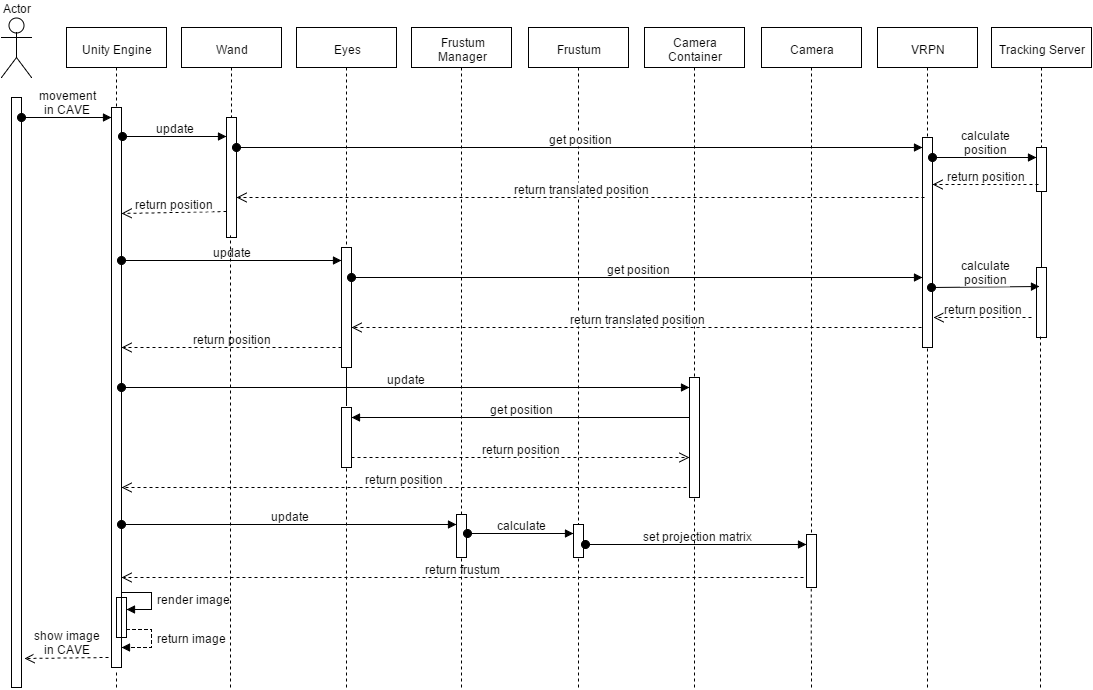

The diagram above was exported from draw.io. Its source (the exported page's mxGraphModel, read from the mxfile embedded in the PNG):
<mxGraphModel dx="1194" dy="730" grid="1" gridSize="10" guides="1" tooltips="1" connect="1" arrows="1" fold="1" page="1" pageScale="1" pageWidth="1169" pageHeight="826" background="#ffffff" math="0">
  <root>
    <mxCell id="0" />
    <mxCell id="1" parent="0" />
    <mxCell id="2" value="Actor" style="shape=umlActor;verticalLabelPosition=top;labelBackgroundColor=#ffffff;verticalAlign=bottom;html=1;strokeWidth=1;fillColor=none;gradientColor=none;fontFamily=Helvetica;fontSize=12;align=center;labelPosition=center;" parent="1" vertex="1">
      <mxGeometry x="40" y="60" width="30" height="60" as="geometry" />
    </mxCell>
    <mxCell id="3" value="" style="html=1;points=[];perimeter=orthogonalPerimeter;strokeWidth=1;fillColor=none;gradientColor=none;fontFamily=Helvetica;fontSize=12;align=left;" parent="1" vertex="1">
      <mxGeometry x="50" y="140" width="10" height="590" as="geometry" />
    </mxCell>
    <mxCell id="4" value="" style="html=1;points=[];perimeter=orthogonalPerimeter;strokeWidth=1;fillColor=none;gradientColor=none;fontFamily=Helvetica;fontSize=12;align=left;" parent="1" vertex="1">
      <mxGeometry x="150" y="150" width="10" height="560" as="geometry" />
    </mxCell>
    <mxCell id="5" value="movement&lt;div&gt;in CAVE&lt;/div&gt;" style="html=1;verticalAlign=bottom;startArrow=oval;endArrow=block;startSize=8;fontFamily=Helvetica;fontSize=12;" parent="1" source="3" target="4" edge="1">
      <mxGeometry relative="1" as="geometry">
        <mxPoint x="80" y="172" as="sourcePoint" />
        <Array as="points">
          <mxPoint x="120" y="160" />
        </Array>
      </mxGeometry>
    </mxCell>
    <mxCell id="6" value="Unity Engine" style="shape=umlLifeline;perimeter=lifelinePerimeter;whiteSpace=wrap;html=1;container=1;collapsible=0;recursiveResize=0;strokeWidth=1;fillColor=none;gradientColor=none;fontFamily=Helvetica;fontSize=12;align=center;" parent="1" vertex="1">
      <mxGeometry x="105" y="70" width="100" height="80" as="geometry" />
    </mxCell>
    <mxCell id="7" value="Wand" style="shape=umlLifeline;perimeter=lifelinePerimeter;whiteSpace=wrap;html=1;container=1;collapsible=0;recursiveResize=0;strokeWidth=1;fillColor=none;gradientColor=none;fontFamily=Helvetica;fontSize=12;align=center;" parent="1" vertex="1">
      <mxGeometry x="220" y="70" width="100" height="90" as="geometry" />
    </mxCell>
    <mxCell id="10" value="Eyes" style="shape=umlLifeline;perimeter=lifelinePerimeter;whiteSpace=wrap;html=1;container=1;collapsible=0;recursiveResize=0;strokeWidth=1;fillColor=none;gradientColor=none;fontFamily=Helvetica;fontSize=12;align=center;" parent="1" vertex="1">
      <mxGeometry x="335" y="70" width="100" height="220" as="geometry" />
    </mxCell>
    <mxCell id="11" value="Frustum&lt;div&gt;Manager&lt;/div&gt;" style="shape=umlLifeline;perimeter=lifelinePerimeter;whiteSpace=wrap;html=1;container=1;collapsible=0;recursiveResize=0;strokeWidth=1;fillColor=none;gradientColor=none;fontFamily=Helvetica;fontSize=12;align=center;" parent="1" vertex="1">
      <mxGeometry x="450" y="70" width="100" height="487" as="geometry" />
    </mxCell>
    <mxCell id="12" value="Frustum" style="shape=umlLifeline;perimeter=lifelinePerimeter;whiteSpace=wrap;html=1;container=1;collapsible=0;recursiveResize=0;strokeWidth=1;fillColor=none;gradientColor=none;fontFamily=Helvetica;fontSize=12;align=center;" parent="1" vertex="1">
      <mxGeometry x="567" y="70" width="100" height="497" as="geometry" />
    </mxCell>
    <mxCell id="13" value="Camera&lt;div&gt;Container&lt;/div&gt;" style="shape=umlLifeline;perimeter=lifelinePerimeter;whiteSpace=wrap;html=1;container=1;collapsible=0;recursiveResize=0;strokeWidth=1;fillColor=none;gradientColor=none;fontFamily=Helvetica;fontSize=12;align=center;" parent="1" vertex="1">
      <mxGeometry x="683" y="70" width="100" height="350" as="geometry" />
    </mxCell>
    <mxCell id="14" value="Camera" style="shape=umlLifeline;perimeter=lifelinePerimeter;whiteSpace=wrap;html=1;container=1;collapsible=0;recursiveResize=0;strokeWidth=1;fillColor=none;gradientColor=none;fontFamily=Helvetica;fontSize=12;align=center;" parent="1" vertex="1">
      <mxGeometry x="800" y="70" width="100" height="505" as="geometry" />
    </mxCell>
    <mxCell id="15" value="VRPN" style="shape=umlLifeline;perimeter=lifelinePerimeter;whiteSpace=wrap;html=1;container=1;collapsible=0;recursiveResize=0;strokeWidth=1;fillColor=none;gradientColor=none;fontFamily=Helvetica;fontSize=12;align=center;" parent="1" vertex="1">
      <mxGeometry x="916" y="70" width="100" height="110" as="geometry" />
    </mxCell>
    <mxCell id="16" value="Tracking Server" style="shape=umlLifeline;perimeter=lifelinePerimeter;whiteSpace=wrap;html=1;container=1;collapsible=0;recursiveResize=0;strokeWidth=1;fillColor=none;gradientColor=none;fontFamily=Helvetica;fontSize=12;align=center;" parent="1" vertex="1">
      <mxGeometry x="1030" y="70" width="100" height="120" as="geometry" />
    </mxCell>
    <mxCell id="17" value="" style="html=1;points=[];perimeter=orthogonalPerimeter;strokeWidth=1;fillColor=none;gradientColor=none;fontFamily=Helvetica;fontSize=12;align=center;" parent="1" vertex="1">
      <mxGeometry x="265" y="160" width="10" height="120" as="geometry" />
    </mxCell>
    <mxCell id="18" value="update" style="html=1;verticalAlign=bottom;startArrow=oval;endArrow=block;startSize=8;fontFamily=Helvetica;fontSize=12;exitX=1.1;exitY=0.288;exitPerimeter=0;" parent="1" edge="1">
      <mxGeometry relative="1" as="geometry">
        <mxPoint x="161" y="179" as="sourcePoint" />
        <mxPoint x="265" y="179" as="targetPoint" />
      </mxGeometry>
    </mxCell>
    <mxCell id="19" value="" style="html=1;points=[];perimeter=orthogonalPerimeter;strokeWidth=1;fillColor=none;gradientColor=none;fontFamily=Helvetica;fontSize=12;align=center;" parent="1" vertex="1">
      <mxGeometry x="961" y="180" width="10" height="210" as="geometry" />
    </mxCell>
    <mxCell id="20" value="get position" style="html=1;verticalAlign=bottom;startArrow=oval;endArrow=block;startSize=8;fontFamily=Helvetica;fontSize=12;" parent="1" source="17" target="19" edge="1">
      <mxGeometry relative="1" as="geometry">
        <mxPoint x="901" y="190" as="sourcePoint" />
        <Array as="points">
          <mxPoint x="480" y="190" />
        </Array>
      </mxGeometry>
    </mxCell>
    <mxCell id="34" style="edgeStyle=orthogonalEdgeStyle;rounded=0;html=1;endArrow=none;endFill=0;fontFamily=Helvetica;fontSize=12;" parent="1" source="22" target="35" edge="1">
      <mxGeometry relative="1" as="geometry">
        <mxPoint x="1080" y="320" as="targetPoint" />
      </mxGeometry>
    </mxCell>
    <mxCell id="22" value="" style="html=1;points=[];perimeter=orthogonalPerimeter;strokeWidth=1;fillColor=none;gradientColor=none;fontFamily=Helvetica;fontSize=12;align=center;" parent="1" vertex="1">
      <mxGeometry x="1075" y="190" width="10" height="44" as="geometry" />
    </mxCell>
    <mxCell id="23" value="calculate&lt;div&gt;position&lt;/div&gt;" style="html=1;verticalAlign=bottom;startArrow=oval;endArrow=block;startSize=8;fontFamily=Helvetica;fontSize=12;" parent="1" source="19" target="22" edge="1">
      <mxGeometry relative="1" as="geometry">
        <mxPoint x="1015" y="200" as="sourcePoint" />
        <Array as="points">
          <mxPoint x="1020" y="200" />
        </Array>
      </mxGeometry>
    </mxCell>
    <mxCell id="24" value="return position" style="html=1;verticalAlign=bottom;endArrow=open;dashed=1;endSize=8;fontFamily=Helvetica;fontSize=12;exitX=0.2;exitY=0.85;exitPerimeter=0;" parent="1" source="22" target="19" edge="1">
      <mxGeometry relative="1" as="geometry">
        <mxPoint x="1010" y="390" as="sourcePoint" />
        <mxPoint x="930" y="390" as="targetPoint" />
      </mxGeometry>
    </mxCell>
    <mxCell id="25" value="return translated position" style="html=1;verticalAlign=bottom;endArrow=open;dashed=1;endSize=8;fontFamily=Helvetica;fontSize=12;exitX=0.2;exitY=0.367;exitPerimeter=0;" parent="1" edge="1">
      <mxGeometry relative="1" as="geometry">
        <mxPoint x="963" y="240" as="sourcePoint" />
        <mxPoint x="275" y="240" as="targetPoint" />
      </mxGeometry>
    </mxCell>
    <mxCell id="26" value="return position" style="html=1;verticalAlign=bottom;endArrow=open;dashed=1;endSize=8;fontFamily=Helvetica;fontSize=12;exitX=0;exitY=0.817;exitPerimeter=0;" parent="1" edge="1">
      <mxGeometry relative="1" as="geometry">
        <mxPoint x="265" y="254" as="sourcePoint" />
        <mxPoint x="160" y="256" as="targetPoint" />
      </mxGeometry>
    </mxCell>
    <mxCell id="63" style="edgeStyle=orthogonalEdgeStyle;rounded=0;html=1;entryX=0.5;entryY=-0.033;entryPerimeter=0;endArrow=none;endFill=0;fontFamily=Helvetica;fontSize=12;" parent="1" source="28" target="60" edge="1">
      <mxGeometry relative="1" as="geometry" />
    </mxCell>
    <mxCell id="28" value="" style="html=1;points=[];perimeter=orthogonalPerimeter;strokeWidth=1;fillColor=none;gradientColor=none;fontFamily=Helvetica;fontSize=12;align=center;" parent="1" vertex="1">
      <mxGeometry x="380" y="290" width="10" height="120" as="geometry" />
    </mxCell>
    <mxCell id="32" value="update" style="html=1;verticalAlign=bottom;startArrow=oval;startFill=1;endArrow=block;startSize=8;fontFamily=Helvetica;fontSize=12;entryX=0;entryY=0.108;entryPerimeter=0;" parent="1" source="4" target="28" edge="1">
      <mxGeometry width="60" relative="1" as="geometry">
        <mxPoint x="161" y="330" as="sourcePoint" />
        <mxPoint x="382" y="332" as="targetPoint" />
      </mxGeometry>
    </mxCell>
    <mxCell id="33" value="get position" style="html=1;verticalAlign=bottom;startArrow=oval;startFill=1;endArrow=block;startSize=8;fontFamily=Helvetica;fontSize=12;" parent="1" target="19" edge="1">
      <mxGeometry width="60" relative="1" as="geometry">
        <mxPoint x="390" y="320" as="sourcePoint" />
        <mxPoint x="450" y="320" as="targetPoint" />
      </mxGeometry>
    </mxCell>
    <mxCell id="35" value="" style="html=1;points=[];perimeter=orthogonalPerimeter;strokeWidth=1;fillColor=none;gradientColor=none;fontFamily=Helvetica;fontSize=12;align=center;" parent="1" vertex="1">
      <mxGeometry x="1075" y="310" width="10" height="70" as="geometry" />
    </mxCell>
    <mxCell id="37" value="calculate&lt;div&gt;position&lt;/div&gt;" style="html=1;verticalAlign=bottom;startArrow=oval;startFill=1;endArrow=block;startSize=8;fontFamily=Helvetica;fontSize=12;entryX=0.3;entryY=0.271;entryPerimeter=0;" parent="1" target="35" edge="1">
      <mxGeometry width="60" relative="1" as="geometry">
        <mxPoint x="970" y="330" as="sourcePoint" />
        <mxPoint x="1030" y="330" as="targetPoint" />
      </mxGeometry>
    </mxCell>
    <mxCell id="38" value="return position" style="html=1;verticalAlign=bottom;endArrow=open;dashed=1;endSize=8;fontFamily=Helvetica;fontSize=12;entryX=1.1;entryY=0.857;entryPerimeter=0;" parent="1" target="19" edge="1">
      <mxGeometry relative="1" as="geometry">
        <mxPoint x="1070" y="360" as="sourcePoint" />
        <mxPoint x="990" y="360" as="targetPoint" />
      </mxGeometry>
    </mxCell>
    <mxCell id="39" value="return translated position" style="html=1;verticalAlign=bottom;endArrow=open;dashed=1;endSize=8;fontFamily=Helvetica;fontSize=12;" parent="1" target="28" edge="1">
      <mxGeometry relative="1" as="geometry">
        <mxPoint x="960" y="370" as="sourcePoint" />
        <mxPoint x="880" y="370" as="targetPoint" />
      </mxGeometry>
    </mxCell>
    <mxCell id="40" value="return position" style="html=1;verticalAlign=bottom;endArrow=open;dashed=1;endSize=8;fontFamily=Helvetica;fontSize=12;" parent="1" target="4" edge="1">
      <mxGeometry relative="1" as="geometry">
        <mxPoint x="380" y="390" as="sourcePoint" />
        <mxPoint x="300" y="390" as="targetPoint" />
      </mxGeometry>
    </mxCell>
    <mxCell id="41" value="" style="html=1;points=[];perimeter=orthogonalPerimeter;strokeWidth=1;fillColor=none;gradientColor=none;fontFamily=Helvetica;fontSize=12;align=center;" parent="1" vertex="1">
      <mxGeometry x="495" y="557" width="10" height="43" as="geometry" />
    </mxCell>
    <mxCell id="42" value="update" style="html=1;verticalAlign=bottom;startArrow=oval;startFill=1;endArrow=block;startSize=8;fontFamily=Helvetica;fontSize=12;" parent="1" target="41" edge="1">
      <mxGeometry width="60" relative="1" as="geometry">
        <mxPoint x="160" y="567" as="sourcePoint" />
        <mxPoint x="220" y="567" as="targetPoint" />
      </mxGeometry>
    </mxCell>
    <mxCell id="43" value="" style="html=1;points=[];perimeter=orthogonalPerimeter;strokeWidth=1;fillColor=none;gradientColor=none;fontFamily=Helvetica;fontSize=12;align=center;" parent="1" vertex="1">
      <mxGeometry x="612" y="567" width="10" height="33" as="geometry" />
    </mxCell>
    <mxCell id="44" value="calculate" style="html=1;verticalAlign=bottom;startArrow=oval;startFill=1;endArrow=block;startSize=8;fontFamily=Helvetica;fontSize=12;exitX=1.1;exitY=0.275;exitPerimeter=0;" parent="1" edge="1">
      <mxGeometry width="60" relative="1" as="geometry">
        <mxPoint x="506" y="576" as="sourcePoint" />
        <mxPoint x="612" y="576" as="targetPoint" />
      </mxGeometry>
    </mxCell>
    <mxCell id="45" value="" style="html=1;points=[];perimeter=orthogonalPerimeter;strokeWidth=1;fillColor=none;gradientColor=none;fontFamily=Helvetica;fontSize=12;align=center;" parent="1" vertex="1">
      <mxGeometry x="845" y="577" width="10" height="53" as="geometry" />
    </mxCell>
    <mxCell id="46" value="set projection matrix" style="html=1;verticalAlign=bottom;startArrow=oval;startFill=1;endArrow=block;startSize=8;fontFamily=Helvetica;fontSize=12;exitX=1.2;exitY=0.25;exitPerimeter=0;" parent="1" edge="1">
      <mxGeometry width="60" relative="1" as="geometry">
        <mxPoint x="624" y="587" as="sourcePoint" />
        <mxPoint x="845" y="587" as="targetPoint" />
      </mxGeometry>
    </mxCell>
    <mxCell id="47" value="" style="html=1;points=[];perimeter=orthogonalPerimeter;strokeWidth=1;fillColor=none;gradientColor=none;fontFamily=Helvetica;fontSize=12;align=center;" parent="1" vertex="1">
      <mxGeometry x="728" y="420" width="10" height="120" as="geometry" />
    </mxCell>
    <mxCell id="48" value="update" style="html=1;verticalAlign=bottom;startArrow=oval;endArrow=block;startSize=8;fontFamily=Helvetica;fontSize=12;" parent="1" edge="1">
      <mxGeometry relative="1" as="geometry">
        <mxPoint x="160" y="430" as="sourcePoint" />
        <mxPoint x="728" y="430" as="targetPoint" />
      </mxGeometry>
    </mxCell>
    <mxCell id="54" value="return position" style="html=1;verticalAlign=bottom;endArrow=open;dashed=1;endSize=8;fontFamily=Helvetica;fontSize=12;" parent="1" edge="1">
      <mxGeometry relative="1" as="geometry">
        <mxPoint x="725" y="530" as="sourcePoint" />
        <mxPoint x="160" y="530" as="targetPoint" />
      </mxGeometry>
    </mxCell>
    <mxCell id="57" value="render image" style="edgeStyle=orthogonalEdgeStyle;html=1;align=left;spacingLeft=2;endArrow=block;rounded=0;fontFamily=Helvetica;fontSize=12;" parent="1" target="66" edge="1">
      <mxGeometry as="geometry">
        <mxPoint x="160" y="635" as="sourcePoint" />
        <Array as="points">
          <mxPoint x="190" y="635" />
          <mxPoint x="190" y="652" />
        </Array>
        <mxPoint x="190" y="680" as="targetPoint" />
        <mxPoint x="28" y="-3" as="offset" />
      </mxGeometry>
    </mxCell>
    <mxCell id="58" value="show image&lt;div&gt;in CAVE&lt;/div&gt;" style="html=1;verticalAlign=bottom;endArrow=open;dashed=1;endSize=8;fontFamily=Helvetica;fontSize=12;entryX=1.3;entryY=0.941;entryPerimeter=0;" parent="1" edge="1">
      <mxGeometry relative="1" as="geometry">
        <mxPoint x="147" y="700" as="sourcePoint" />
        <mxPoint x="63" y="701" as="targetPoint" />
      </mxGeometry>
    </mxCell>
    <mxCell id="60" value="" style="html=1;points=[];perimeter=orthogonalPerimeter;strokeWidth=1;fillColor=none;gradientColor=none;fontFamily=Helvetica;fontSize=12;align=center;" parent="1" vertex="1">
      <mxGeometry x="380" y="450" width="10" height="60" as="geometry" />
    </mxCell>
    <mxCell id="61" value="get position" style="html=1;verticalAlign=bottom;endArrow=block;entryX=1;entryY=0;fontFamily=Helvetica;fontSize=12;" parent="1" edge="1">
      <mxGeometry relative="1" as="geometry">
        <mxPoint x="728" y="460" as="sourcePoint" />
        <mxPoint x="390" y="460" as="targetPoint" />
      </mxGeometry>
    </mxCell>
    <mxCell id="62" value="return position" style="html=1;verticalAlign=bottom;endArrow=open;dashed=1;endSize=8;exitX=1;exitY=0.95;fontFamily=Helvetica;fontSize=12;" parent="1" edge="1">
      <mxGeometry relative="1" as="geometry">
        <mxPoint x="728" y="500" as="targetPoint" />
        <mxPoint x="390" y="500" as="sourcePoint" />
      </mxGeometry>
    </mxCell>
    <mxCell id="65" value="return frustum" style="html=1;verticalAlign=bottom;endArrow=open;dashed=1;endSize=8;fontFamily=Helvetica;fontSize=12;" edge="1" parent="1">
      <mxGeometry as="geometry">
        <mxPoint x="842" y="620" as="sourcePoint" />
        <mxPoint x="160" y="620" as="targetPoint" />
        <mxPoint x="-1" as="offset" />
      </mxGeometry>
    </mxCell>
    <mxCell id="66" value="" style="html=1;points=[];perimeter=orthogonalPerimeter;strokeWidth=1;fillColor=none;gradientColor=none;fontFamily=Helvetica;fontSize=12;align=center;" vertex="1" parent="1">
      <mxGeometry x="155" y="640" width="10" height="40" as="geometry" />
    </mxCell>
    <mxCell id="67" value="return image" style="edgeStyle=orthogonalEdgeStyle;html=1;align=left;spacingLeft=2;endArrow=block;rounded=0;fontFamily=Helvetica;fontSize=12;dashed=1;entryX=0.95;entryY=0.964;entryPerimeter=0;" edge="1" parent="1" target="4">
      <mxGeometry as="geometry">
        <mxPoint x="165" y="672" as="sourcePoint" />
        <Array as="points">
          <mxPoint x="190" y="672" />
          <mxPoint x="190" y="690" />
        </Array>
        <mxPoint x="170" y="690" as="targetPoint" />
        <mxPoint x="28" y="-1" as="offset" />
      </mxGeometry>
    </mxCell>
    <mxCell id="69" value="" style="endArrow=none;dashed=1;html=1;entryX=0.4;entryY=0.983;entryPerimeter=0;" edge="1" parent="1" target="17">
      <mxGeometry width="50" height="50" relative="1" as="geometry">
        <mxPoint x="269" y="730" as="sourcePoint" />
        <mxPoint x="430" y="680" as="targetPoint" />
      </mxGeometry>
    </mxCell>
    <mxCell id="70" value="" style="endArrow=none;dashed=1;html=1;" edge="1" parent="1">
      <mxGeometry x="385" y="504" width="50" height="50" as="geometry">
        <mxPoint x="385" y="730" as="sourcePoint" />
        <mxPoint x="385" y="510" as="targetPoint" />
      </mxGeometry>
    </mxCell>
    <mxCell id="71" value="" style="endArrow=none;dashed=1;html=1;" edge="1" parent="1">
      <mxGeometry x="286" y="298" width="50" height="50" as="geometry">
        <mxPoint x="500" y="730" as="sourcePoint" />
        <mxPoint x="500" y="601" as="targetPoint" />
      </mxGeometry>
    </mxCell>
    <mxCell id="72" value="" style="endArrow=none;dashed=1;html=1;" edge="1" parent="1">
      <mxGeometry x="403" y="297" width="50" height="50" as="geometry">
        <mxPoint x="617" y="730" as="sourcePoint" />
        <mxPoint x="617" y="600" as="targetPoint" />
      </mxGeometry>
    </mxCell>
    <mxCell id="73" value="" style="endArrow=none;dashed=1;html=1;entryX=0.467;entryY=1.006;entryPerimeter=0;" edge="1" parent="1" target="47">
      <mxGeometry x="413" y="307" width="50" height="50" as="geometry">
        <mxPoint x="733" y="730" as="sourcePoint" />
        <mxPoint x="627" y="610" as="targetPoint" />
      </mxGeometry>
    </mxCell>
    <mxCell id="75" value="" style="endArrow=none;dashed=1;html=1;entryX=0.367;entryY=1.025;entryPerimeter=0;" edge="1" parent="1">
      <mxGeometry x="424" y="317" width="50" height="50" as="geometry">
        <mxPoint x="850" y="730" as="sourcePoint" />
        <mxPoint x="849.6666666666667" y="631.3333333333333" as="targetPoint" />
      </mxGeometry>
    </mxCell>
    <mxCell id="76" value="" style="endArrow=none;dashed=1;html=1;entryX=0.5;entryY=0.997;entryPerimeter=0;" edge="1" parent="1" target="19">
      <mxGeometry x="433" y="327" width="50" height="50" as="geometry">
        <mxPoint x="966" y="730" as="sourcePoint" />
        <mxPoint x="647" y="630" as="targetPoint" />
      </mxGeometry>
    </mxCell>
    <mxCell id="77" value="" style="endArrow=none;dashed=1;html=1;entryX=0.433;entryY=0.99;entryPerimeter=0;" edge="1" parent="1" target="35">
      <mxGeometry x="443" y="337" width="50" height="50" as="geometry">
        <mxPoint x="1079" y="730" as="sourcePoint" />
        <mxPoint x="976" y="399.33333333333337" as="targetPoint" />
      </mxGeometry>
    </mxCell>
    <mxCell id="78" value="" style="endArrow=none;dashed=1;html=1;entryX=0.467;entryY=1.004;entryPerimeter=0;" edge="1" parent="1" target="4">
      <mxGeometry x="-198" y="598" width="50" height="50" as="geometry">
        <mxPoint x="155" y="730" as="sourcePoint" />
        <mxPoint x="335" y="660.3333333333334" as="targetPoint" />
      </mxGeometry>
    </mxCell>
  </root>
</mxGraphModel>